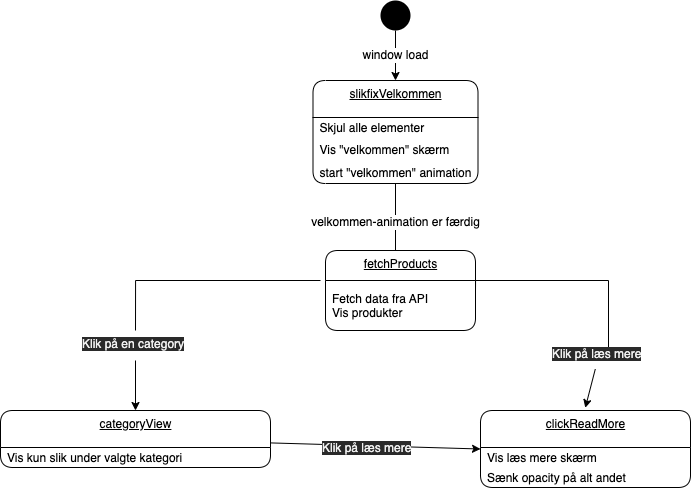

The diagram above was exported from draw.io. Its source (the exported page's mxGraphModel, read from the mxfile embedded in the PNG):
<mxGraphModel dx="1476" dy="828" grid="1" gridSize="10" guides="1" tooltips="1" connect="1" arrows="1" fold="1" page="1" pageScale="1" pageWidth="827" pageHeight="1169" math="0" shadow="0">
  <root>
    <mxCell id="0" />
    <mxCell id="1" parent="0" />
    <mxCell id="23" value="&lt;span style=&quot;font-size: 12px&quot;&gt;window load&lt;/span&gt;" style="edgeStyle=orthogonalEdgeStyle;rounded=0;orthogonalLoop=1;jettySize=auto;html=1;exitX=0.5;exitY=1;exitDx=0;exitDy=0;entryX=0.5;entryY=0;entryDx=0;entryDy=0;" parent="1" source="2" target="63" edge="1">
      <mxGeometry relative="1" as="geometry">
        <mxPoint x="260" y="80" as="targetPoint" />
      </mxGeometry>
    </mxCell>
    <mxCell id="2" value="" style="ellipse;fillColor=#000000;strokeColor=none;" parent="1" vertex="1">
      <mxGeometry x="460" width="30" height="30" as="geometry" />
    </mxCell>
    <mxCell id="166" style="edgeStyle=none;html=1;entryX=0;entryY=0.5;entryDx=0;entryDy=0;" parent="1" source="25" target="135" edge="1">
      <mxGeometry relative="1" as="geometry" />
    </mxCell>
    <mxCell id="25" value="categoryView" style="swimlane;fontStyle=4;align=center;verticalAlign=top;childLayout=stackLayout;horizontal=1;startSize=37;horizontalStack=0;resizeParent=1;resizeParentMax=0;resizeLast=0;collapsible=0;marginBottom=0;html=1;rounded=1;absoluteArcSize=1;arcSize=25;" parent="1" vertex="1">
      <mxGeometry x="80" y="410" width="270" height="57" as="geometry" />
    </mxCell>
    <mxCell id="26" value="Vis kun slik under valgte kategori" style="fillColor=none;strokeColor=none;align=left;verticalAlign=middle;spacingLeft=5;" parent="25" vertex="1">
      <mxGeometry y="37" width="270" height="20" as="geometry" />
    </mxCell>
    <mxCell id="53" value="&lt;span style=&quot;font-size: 12px&quot;&gt;velkommen-animation er færdig&lt;/span&gt;" style="edgeStyle=orthogonalEdgeStyle;rounded=0;orthogonalLoop=1;jettySize=auto;html=1;exitX=0.5;exitY=1;exitDx=0;exitDy=0;" parent="1" source="63" edge="1">
      <mxGeometry relative="1" as="geometry">
        <mxPoint x="475" y="190" as="sourcePoint" />
        <mxPoint x="475" y="260" as="targetPoint" />
        <Array as="points" />
      </mxGeometry>
    </mxCell>
    <mxCell id="63" value="slikfixVelkommen" style="swimlane;fontStyle=4;align=center;verticalAlign=top;childLayout=stackLayout;horizontal=1;startSize=37;horizontalStack=0;resizeParent=1;resizeParentMax=0;resizeLast=0;collapsible=0;marginBottom=0;html=1;rounded=1;absoluteArcSize=1;arcSize=25;" parent="1" vertex="1">
      <mxGeometry x="392.5" y="80" width="165" height="103" as="geometry" />
    </mxCell>
    <mxCell id="64" value="Skjul alle elementer" style="fillColor=none;strokeColor=none;align=left;verticalAlign=middle;spacingLeft=5;" parent="63" vertex="1">
      <mxGeometry y="37" width="165" height="20" as="geometry" />
    </mxCell>
    <mxCell id="65" value="Vis &quot;velkommen&quot; skærm" style="fillColor=none;strokeColor=none;align=left;verticalAlign=middle;spacingLeft=5;" parent="63" vertex="1">
      <mxGeometry y="57" width="165" height="23" as="geometry" />
    </mxCell>
    <mxCell id="152" value="start &quot;velkommen&quot; animation" style="fillColor=none;strokeColor=none;align=left;verticalAlign=middle;spacingLeft=5;" parent="63" vertex="1">
      <mxGeometry y="80" width="165" height="23" as="geometry" />
    </mxCell>
    <mxCell id="135" value="clickReadMore" style="swimlane;fontStyle=4;align=center;verticalAlign=top;childLayout=stackLayout;horizontal=1;startSize=37;horizontalStack=0;resizeParent=1;resizeParentMax=0;resizeLast=0;collapsible=0;marginBottom=0;html=1;rounded=1;absoluteArcSize=1;arcSize=25;" parent="1" vertex="1">
      <mxGeometry x="560" y="410" width="210" height="77" as="geometry" />
    </mxCell>
    <mxCell id="136" value="Vis læs mere skærm" style="fillColor=none;strokeColor=none;align=left;verticalAlign=middle;spacingLeft=5;" parent="135" vertex="1">
      <mxGeometry y="37" width="210" height="20" as="geometry" />
    </mxCell>
    <mxCell id="137" value="Sænk opacity på alt andet" style="fillColor=none;strokeColor=none;align=left;verticalAlign=middle;spacingLeft=5;" parent="135" vertex="1">
      <mxGeometry y="57" width="210" height="20" as="geometry" />
    </mxCell>
    <mxCell id="149" value="fetchProducts" style="swimlane;fontStyle=4;align=center;verticalAlign=top;childLayout=stackLayout;horizontal=1;startSize=30;horizontalStack=0;resizeParent=1;resizeParentMax=0;resizeLast=0;collapsible=0;marginBottom=0;html=1;rounded=1;absoluteArcSize=1;arcSize=25;" parent="1" vertex="1">
      <mxGeometry x="405" y="250" width="150" height="80" as="geometry" />
    </mxCell>
    <mxCell id="150" value="Fetch data fra API&#10;Vis produkter" style="fillColor=none;strokeColor=none;align=left;verticalAlign=middle;spacingLeft=5;" parent="149" vertex="1">
      <mxGeometry y="30" width="150" height="50" as="geometry" />
    </mxCell>
    <mxCell id="154" value="" style="edgeStyle=orthogonalEdgeStyle;rounded=0;orthogonalLoop=1;jettySize=auto;html=1;entryX=0.5;entryY=0;entryDx=0;entryDy=0;endArrow=none;" parent="1" target="148" edge="1">
      <mxGeometry x="1" y="110" relative="1" as="geometry">
        <mxPoint x="400" y="280" as="sourcePoint" />
        <mxPoint x="215" y="410" as="targetPoint" />
        <Array as="points">
          <mxPoint x="215" y="280" />
        </Array>
        <mxPoint x="-110" y="110" as="offset" />
      </mxGeometry>
    </mxCell>
    <mxCell id="156" style="edgeStyle=none;html=1;entryX=0.5;entryY=0;entryDx=0;entryDy=0;" parent="1" source="148" target="25" edge="1">
      <mxGeometry relative="1" as="geometry" />
    </mxCell>
    <mxCell id="148" value="&lt;span style=&quot;color: rgb(240, 240, 240); font-family: helvetica; font-size: 12px; font-style: normal; font-weight: 400; letter-spacing: normal; text-align: center; text-indent: 0px; text-transform: none; word-spacing: 0px; background-color: rgb(42, 42, 42); display: inline; float: none;&quot;&gt;Klik på en category&lt;/span&gt;" style="text;whiteSpace=wrap;html=1;" parent="1" vertex="1">
      <mxGeometry x="160" y="330" width="110" height="30" as="geometry" />
    </mxCell>
    <mxCell id="161" value="" style="edgeStyle=orthogonalEdgeStyle;rounded=0;orthogonalLoop=1;jettySize=auto;html=1;endArrow=none;exitX=1;exitY=0.5;exitDx=0;exitDy=0;" parent="1" source="149" edge="1">
      <mxGeometry x="1" y="110" relative="1" as="geometry">
        <mxPoint x="642.5" y="280" as="sourcePoint" />
        <mxPoint x="682.5" y="350" as="targetPoint" />
        <Array as="points">
          <mxPoint x="555" y="280" />
          <mxPoint x="688" y="280" />
          <mxPoint x="688" y="350" />
        </Array>
        <mxPoint x="-110" y="110" as="offset" />
      </mxGeometry>
    </mxCell>
    <mxCell id="164" style="edgeStyle=none;html=1;entryX=0.499;entryY=-0.035;entryDx=0;entryDy=0;entryPerimeter=0;exitX=0.407;exitY=0.956;exitDx=0;exitDy=0;exitPerimeter=0;" parent="1" source="162" target="135" edge="1">
      <mxGeometry relative="1" as="geometry" />
    </mxCell>
    <mxCell id="162" value="&lt;span style=&quot;color: rgb(240, 240, 240); font-family: helvetica; font-size: 12px; font-style: normal; font-weight: 400; letter-spacing: normal; text-align: center; text-indent: 0px; text-transform: none; word-spacing: 0px; background-color: rgb(42, 42, 42); display: inline; float: none;&quot;&gt;Klik på læs mere&lt;/span&gt;" style="text;whiteSpace=wrap;html=1;" parent="1" vertex="1">
      <mxGeometry x="630" y="340" width="110" height="30" as="geometry" />
    </mxCell>
    <mxCell id="165" value="&lt;span style=&quot;color: rgb(240, 240, 240); font-family: helvetica; font-size: 12px; font-style: normal; font-weight: 400; letter-spacing: normal; text-align: center; text-indent: 0px; text-transform: none; word-spacing: 0px; background-color: rgb(42, 42, 42); display: inline; float: none;&quot;&gt;Klik på læs mere&lt;/span&gt;" style="text;whiteSpace=wrap;html=1;" parent="1" vertex="1">
      <mxGeometry x="400" y="433.5" width="110" height="30" as="geometry" />
    </mxCell>
  </root>
</mxGraphModel>